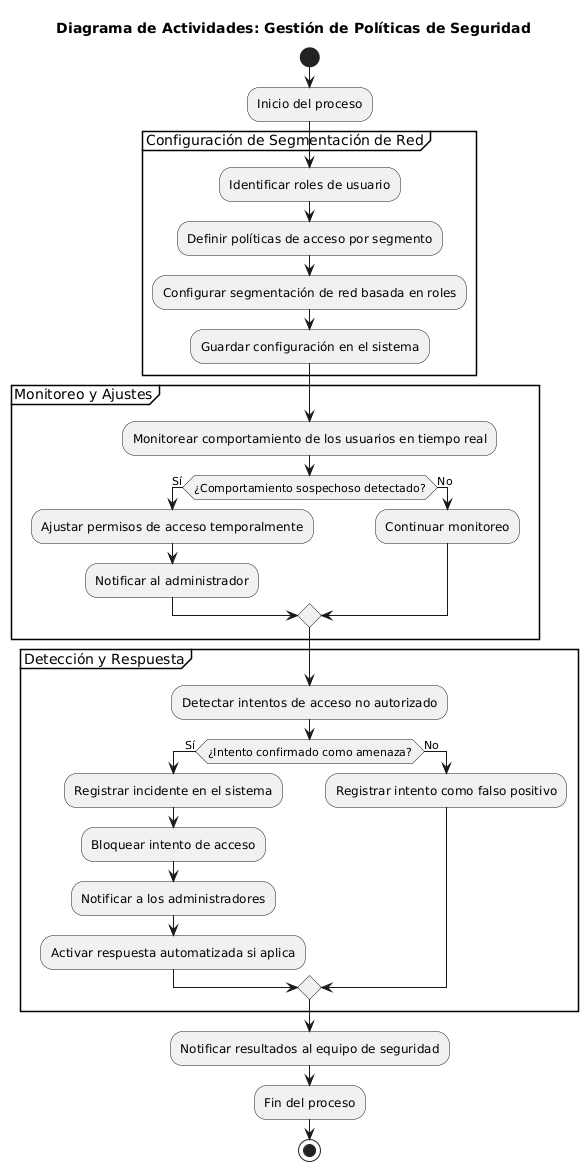

The diagram above was rendered by PlantUML. Its source (embedded in the PNG):
@startuml
title Diagrama de Actividades: Gestión de Políticas de Seguridad

start

:Inicio del proceso;

partition "Configuración de Segmentación de Red" {
  :Identificar roles de usuario;
  :Definir políticas de acceso por segmento;
  :Configurar segmentación de red basada en roles;
  :Guardar configuración en el sistema;
}

partition "Monitoreo y Ajustes" {
  :Monitorear comportamiento de los usuarios en tiempo real;
  if (¿Comportamiento sospechoso detectado?) then (Sí)
    :Ajustar permisos de acceso temporalmente;
    :Notificar al administrador;
  else (No)
    :Continuar monitoreo;
  endif
}

partition "Detección y Respuesta" {
  :Detectar intentos de acceso no autorizado;
  if (¿Intento confirmado como amenaza?) then (Sí)
    :Registrar incidente en el sistema;
    :Bloquear intento de acceso;
    :Notificar a los administradores;
    :Activar respuesta automatizada si aplica;
  else (No)
    :Registrar intento como falso positivo;
  endif
}

:Notificar resultados al equipo de seguridad;
:Fin del proceso;
stop
@enduml